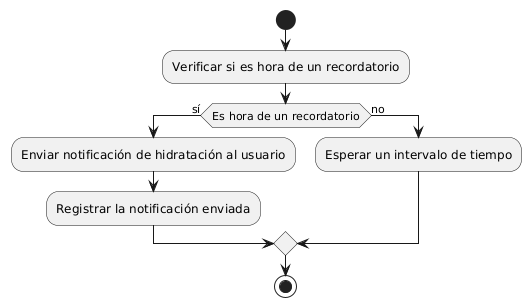

The diagram above was rendered by PlantUML. Its source (embedded in the PNG):
@startuml
start

:Verificar si es hora de un recordatorio;
    if (Es hora de un recordatorio) then (sí)
        :Enviar notificación de hidratación al usuario;
        :Registrar la notificación enviada;
    else (no)
        :Esperar un intervalo de tiempo;
    endif

stop
@enduml